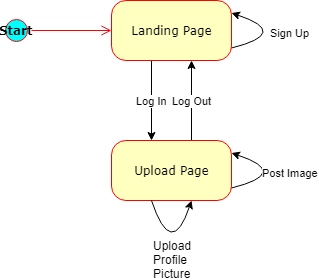

The diagram above was exported from draw.io. Its source (the exported page's mxGraphModel, read from the mxfile embedded in the PNG):
<mxGraphModel dx="1010" dy="550" grid="1" gridSize="10" guides="1" tooltips="1" connect="1" arrows="1" fold="1" page="1" pageScale="1" pageWidth="1100" pageHeight="850" background="#ffffff" math="0" shadow="0">
  <root>
    <mxCell id="0" />
    <mxCell id="1" parent="0" />
    <mxCell id="382b91b5511bd0f7-1" value="&lt;font style=&quot;font-size: 12px&quot;&gt;&lt;b&gt;Start&lt;/b&gt;&lt;/font&gt;" style="ellipse;html=1;shape=startState;fillColor=#00FFFF;strokeColor=#ff0000;rounded=1;shadow=0;comic=0;labelBackgroundColor=none;fontFamily=Verdana;fontSize=12;fontColor=#000000;align=center;direction=south;" parent="1" vertex="1">
      <mxGeometry x="130" y="135" width="30" height="30" as="geometry" />
    </mxCell>
    <mxCell id="ISNxqvkEzHRi_9tdI6LH-5" value="Log In" style="edgeStyle=orthogonalEdgeStyle;rounded=0;orthogonalLoop=1;jettySize=auto;html=1;" edge="1" parent="1" source="382b91b5511bd0f7-6" target="ISNxqvkEzHRi_9tdI6LH-4">
      <mxGeometry relative="1" as="geometry">
        <Array as="points">
          <mxPoint x="280" y="220" />
          <mxPoint x="280" y="220" />
        </Array>
        <mxPoint as="offset" />
      </mxGeometry>
    </mxCell>
    <mxCell id="382b91b5511bd0f7-6" value="Landing Page" style="rounded=1;whiteSpace=wrap;html=1;arcSize=24;fillColor=#ffffc0;strokeColor=#ff0000;shadow=0;comic=0;labelBackgroundColor=none;fontFamily=Verdana;fontSize=12;fontColor=#000000;align=center;" parent="1" vertex="1">
      <mxGeometry x="240" y="120" width="120" height="60" as="geometry" />
    </mxCell>
    <mxCell id="ISNxqvkEzHRi_9tdI6LH-8" value="Log Out" style="edgeStyle=orthogonalEdgeStyle;rounded=0;orthogonalLoop=1;jettySize=auto;html=1;" edge="1" parent="1" source="ISNxqvkEzHRi_9tdI6LH-4" target="382b91b5511bd0f7-6">
      <mxGeometry relative="1" as="geometry">
        <Array as="points">
          <mxPoint x="320" y="220" />
          <mxPoint x="320" y="220" />
        </Array>
      </mxGeometry>
    </mxCell>
    <mxCell id="ISNxqvkEzHRi_9tdI6LH-4" value="Upload Page" style="rounded=1;whiteSpace=wrap;html=1;arcSize=24;fillColor=#ffffc0;strokeColor=#ff0000;shadow=0;comic=0;labelBackgroundColor=none;fontFamily=Verdana;fontSize=12;fontColor=#000000;align=center;" vertex="1" parent="1">
      <mxGeometry x="240" y="260" width="120" height="60" as="geometry" />
    </mxCell>
    <mxCell id="2a3bc250acf0617d-9" style="edgeStyle=orthogonalEdgeStyle;html=1;labelBackgroundColor=none;endArrow=open;endSize=8;strokeColor=#ff0000;fontFamily=Verdana;fontSize=12;align=left;" parent="1" source="382b91b5511bd0f7-1" target="382b91b5511bd0f7-6" edge="1">
      <mxGeometry relative="1" as="geometry" />
    </mxCell>
    <mxCell id="ISNxqvkEzHRi_9tdI6LH-11" value="Post Image" style="endArrow=classic;html=1;curved=1;" edge="1" parent="1">
      <mxGeometry width="50" height="50" relative="1" as="geometry">
        <mxPoint x="360" y="307.5" as="sourcePoint" />
        <mxPoint x="360" y="272.5" as="targetPoint" />
        <Array as="points">
          <mxPoint x="420" y="292.5" />
        </Array>
      </mxGeometry>
    </mxCell>
    <mxCell id="ISNxqvkEzHRi_9tdI6LH-12" value="Sign Up" style="endArrow=classic;html=1;curved=1;" edge="1" parent="1">
      <mxGeometry width="50" height="50" relative="1" as="geometry">
        <mxPoint x="360" y="167.5" as="sourcePoint" />
        <mxPoint x="360" y="132.5" as="targetPoint" />
        <Array as="points">
          <mxPoint x="420" y="152.5" />
        </Array>
      </mxGeometry>
    </mxCell>
    <mxCell id="ISNxqvkEzHRi_9tdI6LH-14" value="" style="endArrow=classic;html=1;curved=1;" edge="1" parent="1">
      <mxGeometry width="50" height="50" relative="1" as="geometry">
        <mxPoint x="280" y="320" as="sourcePoint" />
        <mxPoint x="320" y="320" as="targetPoint" />
        <Array as="points">
          <mxPoint x="300" y="380" />
        </Array>
      </mxGeometry>
    </mxCell>
    <mxCell id="ISNxqvkEzHRi_9tdI6LH-15" value="Upload&lt;br&gt;Profile&lt;br&gt;Picture" style="text;html=1;resizable=0;points=[];autosize=1;align=left;verticalAlign=top;spacingTop=-4;" vertex="1" parent="1">
      <mxGeometry x="280" y="356" width="50" height="40" as="geometry" />
    </mxCell>
  </root>
</mxGraphModel>